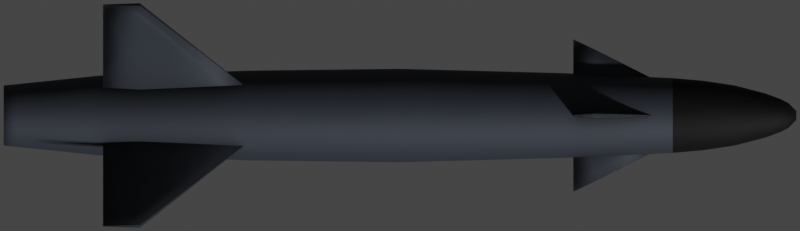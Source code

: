 # Source: Rbs15.blend  (saved by Blender 2.93.20; exported with 4.5.12 LTS)
import bpy
from mathutils import Matrix  # noqa: F401  (used for matrix-valued properties, if any)

bpy.ops.wm.read_factory_settings(use_empty=True)
scene = bpy.context.scene
scene.name = 'Scene'

# ---- collections
col_collection = bpy.data.collections.new('Collection'); scene.collection.children.link(col_collection)

# ---- materials (node trees are filled in below, after node groups)
mat_main_material = bpy.data.materials.new('Main Material')
mat_nose = bpy.data.materials.new('Nose')

# ---- node groups
ng_mk48_shader = bpy.data.node_groups.new('Mk48 Shader', 'ShaderNodeTree')
_s = ng_mk48_shader.interface.new_socket(name='BSDF', in_out='OUTPUT', socket_type='NodeSocketShader')
_s = ng_mk48_shader.interface.new_socket(name='Color', in_out='INPUT', socket_type='NodeSocketColor')
_s.default_value = (0.2529, 0.2529, 0.2529, 1.0)
_s = ng_mk48_shader.interface.new_socket(name='Roughness', in_out='INPUT', socket_type='NodeSocketFloat')
_s.subtype = 'FACTOR'
_s.default_value = 0.5
_s.min_value = 0.0
_s.max_value = 1.0
_s = ng_mk48_shader.interface.new_socket(name='Metallic', in_out='INPUT', socket_type='NodeSocketFloat')
_s.subtype = 'FACTOR'
_s.default_value = 1.0
_s.min_value = 0.0
_s.max_value = 1.0
_N = ng_mk48_shader.nodes; _L = ng_mk48_shader.links
n0 = _N.new('NodeGroupOutput'); n0.name = 'Group Output'; n0.location = (421, 0)
n1 = _N.new('ShaderNodeBsdfPrincipled'); n1.name = 'Principled BSDF'; n1.location = (131, 46)
n1.distribution = 'GGX'
n1.subsurface_method = 'BURLEY'
n1.inputs[3].default_value = 1.45
n1.inputs[27].default_value = (0.0, 0.0, 0.0, 1.0)
n1.inputs[28].default_value = 1.0
n2 = _N.new('ShaderNodeAmbientOcclusion'); n2.name = 'Ambient Occlusion'; n2.location = (-85, 128)
n2.samples = 8
n3 = _N.new('ShaderNodeBevel'); n3.name = 'Bevel'; n3.location = (-265, -248)
n3.inputs[0].default_value = 0.1
n4 = _N.new('NodeGroupInput'); n4.name = 'Mk48 Shader'; n4.location = (-468, -27)
n5 = _N.new('ShaderNodeNewGeometry'); n5.name = 'Geometry'; n5.location = (-875, -245)
n6 = _N.new('ShaderNodeBump'); n6.name = 'Bump'; n6.location = (-470, -299)
n6.inputs[0].default_value = 0.01
n6.inputs[1].default_value = 1.0
n6.inputs[2].default_value = 1.0
n7 = _N.new('ShaderNodeTexNoise'); n7.name = 'Noise Texture'; n7.location = (-671, -234)
n7.inputs[2].default_value = 2.0
_L.new(n1.outputs[0], n0.inputs[0])
_L.new(n2.outputs[0], n1.inputs[0])
_L.new(n4.outputs[0], n2.inputs[0])
_L.new(n4.outputs[1], n1.inputs[2])
_L.new(n4.outputs[2], n1.inputs[1])
_L.new(n3.outputs[0], n2.inputs[2])
_L.new(n5.outputs[0], n7.inputs[0])
_L.new(n7.outputs[0], n6.inputs[3])
_L.new(n6.outputs[0], n3.inputs[1])
_L.new(n3.outputs[0], n1.inputs[5])
n0.is_active_output = True
ng_auto_smooth = bpy.data.node_groups.new('Auto Smooth', 'GeometryNodeTree')
_s = ng_auto_smooth.interface.new_socket(name='Geometry', in_out='OUTPUT', socket_type='NodeSocketGeometry')
_s = ng_auto_smooth.interface.new_socket(name='Geometry', in_out='INPUT', socket_type='NodeSocketGeometry')
_s = ng_auto_smooth.interface.new_socket(name='Angle', in_out='INPUT', socket_type='NodeSocketFloat')
_s.subtype = 'ANGLE'
_s.min_value = 0.0
_s.max_value = 3.142
ng_auto_smooth.is_modifier = True
_N = ng_auto_smooth.nodes; _L = ng_auto_smooth.links
n0 = _N.new('NodeGroupOutput'); n0.name = 'Group Output'; n0.location = (480, -100)
n1 = _N.new('NodeGroupInput'); n1.name = 'Group Input'; n1.location = (-420, -300)
n2 = _N.new('NodeGroupInput'); n2.name = 'Group Input.001'; n2.location = (-60, -100)
n3 = _N.new('GeometryNodeSetShadeSmooth'); n3.name = 'Set Shade Smooth'; n3.location = (120, -100)
n3.domain = 'EDGE'
n4 = _N.new('GeometryNodeSetShadeSmooth'); n4.name = 'Set Shade Smooth.001'; n4.location = (300, -100)
n5 = _N.new('GeometryNodeInputMeshEdgeAngle'); n5.name = 'Edge Angle'; n5.location = (-420, -220)
n6 = _N.new('GeometryNodeInputEdgeSmooth'); n6.name = 'Is Edge Smooth'; n6.location = (-60, -160)
n7 = _N.new('GeometryNodeInputShadeSmooth'); n7.name = 'Is Face Smooth'; n7.location = (-240, -340)
n8 = _N.new('FunctionNodeBooleanMath'); n8.name = 'Boolean Math'; n8.location = (-60, -220)
n9 = _N.new('FunctionNodeCompare'); n9.name = 'Compare'; n9.location = (-240, -180)
n9.operation = 'LESS_EQUAL'
_L.new(n5.outputs[0], n9.inputs[0])
_L.new(n4.outputs[0], n0.inputs[0])
_L.new(n1.outputs[1], n9.inputs[1])
_L.new(n9.outputs[0], n8.inputs[0])
_L.new(n7.outputs[0], n8.inputs[1])
_L.new(n2.outputs[0], n3.inputs[0])
_L.new(n6.outputs[0], n3.inputs[1])
_L.new(n3.outputs[0], n4.inputs[0])
_L.new(n8.outputs[0], n3.inputs[2])
n0.is_active_output = True

# ---- material node trees
mat_main_material.use_nodes = True; mat_main_material.node_tree.nodes.clear()
_N = mat_main_material.node_tree.nodes; _L = mat_main_material.node_tree.links
n0 = _N.new('ShaderNodeOutputMaterial'); n0.name = 'Material Output'; n0.location = (300, 300)
n1 = _N.new('ShaderNodeGroup'); n1.name = 'Mk48 Shader'; n1.location = (95, 311)
n1.label = 'Mk48 Shader'
n1.node_tree = ng_mk48_shader
n1.inputs[0].default_value = (0.03326, 0.0391, 0.05222, 0.0)
n1.inputs[1].default_value = 0.7
n1.inputs[2].default_value = 0.4
_L.new(n1.outputs[0], n0.inputs[0])
n0.is_active_output = True
mat_nose.use_nodes = True; mat_nose.node_tree.nodes.clear()
_N = mat_nose.node_tree.nodes; _L = mat_nose.node_tree.links
n0 = _N.new('ShaderNodeOutputMaterial'); n0.name = 'Material Output'; n0.location = (300, 300)
n1 = _N.new('ShaderNodeGroup'); n1.name = 'Mk48 Shader'; n1.location = (95, 311)
n1.label = 'Mk48 Shader'
n1.node_tree = ng_mk48_shader
n1.inputs[0].default_value = (0.0, 0.0, 0.0, 0.0)
n1.inputs[1].default_value = 0.75
n1.inputs[2].default_value = 0.4
_L.new(n1.outputs[0], n0.inputs[0])
n0.is_active_output = True

# ---- world
world_world = bpy.data.worlds.new('World'); scene.world = world_world
world_world.use_sun_shadow = False
world_world.sun_shadow_jitter_overblur = 0.0

# ---- cameras
cam_camera = bpy.data.cameras.new('Camera')
cam_camera.type = 'ORTHO'
cam_camera.clip_end = 100.0
cam_camera.ortho_scale = 4.37
cam_camera.show_mist = True

# ---- meshes
me_cylinder = bpy.data.meshes.new('Cylinder')
me_cylinder.from_pydata([(4.618e-09, 0.1641, -2.165), (2.81e-08, 0.0249, 2.165), (0.03149, 0.1609, -2.165), (0.004857, 0.02442, 2.165), (0.06176, 0.1516, -2.165), (0.009528, 0.023, 2.165), (0.08966, 0.1364, -2.165), (0.01383, 0.0207, 2.165), (0.1141, 0.116, -2.165), (0.01761, 0.01761, 2.165), (0.1342, 0.09115, -2.165), (0.0207, 0.01383, 2.165), (0.1491, 0.06279, -2.165), (0.023, 0.009528, 2.165), (0.1583, 0.03201, -2.165), (0.02442, 0.004857, 2.165), (0.1614, 3.681e-08, -2.165), (0.0249, 6.603e-08, 2.165), (0.1583, -0.03201, -2.165), (0.02442, -0.004857, 2.165), (0.1491, -0.06279, -2.165), (0.023, -0.009528, 2.165), (0.1342, -0.09115, -2.165), (0.0207, -0.01383, 2.165), (0.1141, -0.116, -2.165), (0.01761, -0.01761, 2.165), (0.08966, -0.1364, -2.165), (0.01383, -0.0207, 2.165), (0.06176, -0.1516, -2.165), (0.009528, -0.023, 2.165), (0.03149, -0.1609, -2.165), (0.004857, -0.02442, 2.165), (-4.797e-08, -0.1641, -2.165), (1.999e-08, -0.0249, 2.165), (-0.03149, -0.1609, -2.165), (-0.004857, -0.02442, 2.165), (-0.06176, -0.1516, -2.165), (-0.009528, -0.023, 2.165), (-0.08966, -0.1364, -2.165), (-0.01383, -0.0207, 2.165), (-0.1141, -0.116, -2.165), (-0.01761, -0.01761, 2.165), (-0.1342, -0.09115, -2.165), (-0.0207, -0.01383, 2.165), (-0.1491, -0.06279, -2.165), (-0.023, -0.009528, 2.165), (-0.1583, -0.03201, -2.165), (-0.02442, -0.004857, 2.165), (-0.1614, 1.829e-07, -2.165), (-0.0249, 8.819e-08, 2.165), (-0.1583, 0.03201, -2.165), (-0.02442, 0.004857, 2.165), (-0.1491, 0.06279, -2.165), (-0.023, 0.009528, 2.165), (-0.1342, 0.09115, -2.165), (-0.0207, 0.01383, 2.165), (-0.1141, 0.116, -2.165), (-0.01761, 0.01761, 2.165), (-0.08966, 0.1364, -2.165), (-0.01383, 0.0207, 2.165), (-0.06176, 0.1516, -2.165), (-0.009528, 0.023, 2.165), (-0.03149, 0.1609, -2.165), (-0.004857, 0.02442, 2.165), (0.0, 0.2552, 0.0), (0.04877, 0.2503, 0.0), (0.09567, 0.2358, 0.0), (0.1389, 0.2122, 0.0), (0.1768, 0.1805, 0.0), (0.2079, 0.1418, 0.0), (0.231, 0.09766, 0.0), (0.2452, 0.04979, 0.0), (0.25, 1.778e-08, 0.0), (0.2452, -0.04979, 0.0), (0.231, -0.09766, 0.0), (0.2079, -0.1418, 0.0), (0.1768, -0.1805, 0.0), (0.1389, -0.2122, 0.0), (0.09567, -0.2358, 0.0), (0.04877, -0.2503, 0.0), (-8.146e-08, -0.2552, 0.0), (-0.04877, -0.2503, 0.0), (-0.09567, -0.2358, 0.0), (-0.1389, -0.2122, 0.0), (-0.1768, -0.1805, 0.0), (-0.2079, -0.1418, 0.0), (-0.231, -0.09766, 0.0), (-0.2452, -0.04979, 0.0), (-0.25, 2.449e-07, 0.0), (-0.2452, 0.04979, 0.0), (-0.231, 0.09766, 0.0), (-0.2079, 0.1418, 0.0), (-0.1768, 0.1805, 0.0), (-0.1389, 0.2122, 0.0), (-0.09567, 0.2358, 0.0), (-0.04877, 0.2503, 0.0), (1.771e-08, 0.2317, 0.8924), (0.04254, 0.2272, 0.8924), (0.08345, 0.214, 0.8924), (0.1211, 0.1926, 0.8924), (0.1542, 0.1638, 0.8924), (0.1813, 0.1287, 0.8924), (0.2015, 0.08866, 0.8924), (0.2139, 0.0452, 0.8924), (0.2181, 2.062e-08, 0.8924), (0.2139, -0.0452, 0.8924), (0.2015, -0.08866, 0.8924), (0.1813, -0.1287, 0.8924), (0.1542, -0.1638, 0.8924), (0.1211, -0.1926, 0.8924), (0.08345, -0.214, 0.8924), (0.04254, -0.2272, 0.8924), (-5.334e-08, -0.2317, 0.8924), (-0.04254, -0.2272, 0.8924), (-0.08345, -0.214, 0.8924), (-0.1211, -0.1926, 0.8924), (-0.1542, -0.1638, 0.8924), (-0.1813, -0.1287, 0.8924), (-0.2015, -0.08866, 0.8924), (-0.2139, -0.0452, 0.8924), (-0.2181, 2.268e-07, 0.8924), (-0.2139, 0.0452, 0.8924), (-0.2015, 0.08866, 0.8924), (-0.1813, 0.1287, 0.8924), (-0.1542, 0.1638, 0.8924), (-0.1211, 0.1926, 0.8924), (-0.08345, 0.214, 0.8924), (-0.04254, 0.2272, 0.8924), (1.722e-08, 0.2045, 1.49), (0.03959, 0.2006, 1.49), (0.07766, 0.1889, 1.49), (0.1127, 0.17, 1.49), (0.1435, 0.1446, 1.49), (0.1687, 0.1136, 1.49), (0.1875, 0.07827, 1.49), (0.199, 0.0399, 1.49), (0.2029, 2.408e-08, 1.49), (0.199, -0.0399, 1.49), (0.1875, -0.07827, 1.49), (0.1687, -0.1136, 1.49), (0.1435, -0.1446, 1.49), (0.1127, -0.17, 1.49), (0.07766, -0.1889, 1.49), (0.03959, -0.2006, 1.49), (-4.891e-08, -0.2045, 1.49), (-0.03959, -0.2006, 1.49), (-0.07766, -0.1889, 1.49), (-0.1127, -0.17, 1.49), (-0.1435, -0.1446, 1.49), (-0.1687, -0.1136, 1.49), (-0.1875, -0.07827, 1.49), (-0.199, -0.0399, 1.49), (-0.2029, 2.061e-07, 1.49), (-0.199, 0.0399, 1.49), (-0.1875, 0.07827, 1.49), (-0.1687, 0.1136, 1.49), (-0.1435, 0.1446, 1.49), (-0.1127, 0.17, 1.49), (-0.07766, 0.1889, 1.49), (-0.03959, 0.2006, 1.49), (1.814e-08, 0.1644, 1.828), (0.03194, 0.1613, 1.828), (0.06265, 0.1519, 1.828), (0.09095, 0.1367, 1.828), (0.1158, 0.1163, 1.828), (0.1361, 0.09136, 1.828), (0.1512, 0.06293, 1.828), (0.1606, 0.03208, 1.828), (0.1637, 3.424e-08, 1.828), (0.1606, -0.03208, 1.828), (0.1512, -0.06293, 1.828), (0.1361, -0.09136, 1.828), (0.1158, -0.1163, 1.828), (0.09095, -0.1367, 1.828), (0.06265, -0.1519, 1.828), (0.03194, -0.1613, 1.828), (-3.52e-08, -0.1644, 1.828), (-0.03194, -0.1613, 1.828), (-0.06265, -0.1519, 1.828), (-0.09095, -0.1367, 1.828), (-0.1158, -0.1163, 1.828), (-0.1361, -0.09136, 1.828), (-0.1512, -0.06293, 1.828), (-0.1606, -0.03208, 1.828), (-0.1637, 1.806e-07, 1.828), (-0.1606, 0.03208, 1.828), (-0.1512, 0.06293, 1.828), (-0.1361, 0.09136, 1.828), (-0.1158, 0.1163, 1.828), (-0.09095, 0.1367, 1.828), (-0.06265, 0.1519, 1.828), (-0.03194, 0.1613, 1.828), (0.03612, 0.1862, 1.659), (0.07085, 0.1754, 1.659), (0.1029, 0.1579, 1.659), (0.1309, 0.1342, 1.659), (0.1539, 0.1055, 1.659), (0.171, 0.07265, 1.659), (0.1816, 0.03704, 1.659), (0.1851, 2.776e-08, 1.659), (0.1816, -0.03704, 1.659), (0.171, -0.07265, 1.659), (0.1539, -0.1055, 1.659), (0.1309, -0.1342, 1.659), (0.1029, -0.1579, 1.659), (0.07085, -0.1754, 1.659), (0.03612, -0.1862, 1.659), (-4.322e-08, -0.1898, 1.659), (-0.03612, -0.1862, 1.659), (-0.07085, -0.1754, 1.659), (-0.1029, -0.1579, 1.659), (-0.1309, -0.1342, 1.659), (-0.1539, -0.1055, 1.659), (-0.171, -0.07265, 1.659), (-0.1816, -0.03704, 1.659), (-0.1851, 1.967e-07, 1.659), (-0.1816, 0.03704, 1.659), (-0.171, 0.07265, 1.659), (-0.1539, 0.1055, 1.659), (-0.1309, 0.1342, 1.659), (-0.1029, 0.1579, 1.659), (-0.07085, 0.1754, 1.659), (-0.03612, 0.1862, 1.659), (1.711e-08, 0.1898, 1.659), (2.134e-08, 0.1209, 1.996), (0.02251, 0.1186, 1.996), (0.04415, 0.1117, 1.996), (0.06409, 0.1005, 1.996), (0.08157, 0.0855, 1.996), (0.09592, 0.06718, 1.996), (0.1066, 0.04627, 1.996), (0.1131, 0.02359, 1.996), (0.1154, 4.355e-08, 1.996), (0.1131, -0.02359, 1.996), (0.1066, -0.04627, 1.996), (0.09592, -0.06718, 1.996), (0.08157, -0.0855, 1.996), (0.06409, -0.1005, 1.996), (0.04415, -0.1117, 1.996), (0.02251, -0.1186, 1.996), (-1.625e-08, -0.1209, 1.996), (-0.02251, -0.1186, 1.996), (-0.04415, -0.1117, 1.996), (-0.06409, -0.1005, 1.996), (-0.08157, -0.0855, 1.996), (-0.09592, -0.06717, 1.996), (-0.1066, -0.04627, 1.996), (-0.1131, -0.02359, 1.996), (-0.1154, 1.512e-07, 1.996), (-0.1131, 0.02359, 1.996), (-0.1066, 0.04627, 1.996), (-0.09592, 0.06718, 1.996), (-0.08157, 0.0855, 1.996), (-0.06409, 0.1005, 1.996), (-0.04415, 0.1117, 1.996), (-0.02251, 0.1186, 1.996), (2.193e-08, 0.08935, 2.081), (0.01877, 0.08763, 2.081), (0.03681, 0.08254, 2.081), (0.05344, 0.07427, 2.081), (0.06802, 0.06314, 2.081), (0.07998, 0.04958, 2.081), (0.08887, 0.03411, 2.081), (0.09434, 0.01733, 2.081), (0.09619, -0.0001275, 2.081), (0.09434, -0.01758, 2.081), (0.08887, -0.03437, 2.081), (0.07998, -0.04984, 2.081), (0.06802, -0.0634, 2.081), (0.05344, -0.07452, 2.081), (0.03681, -0.08279, 2.081), (0.01877, -0.08788, 2.081), (-9.408e-09, -0.0896, 2.081), (-0.01877, -0.08788, 2.081), (-0.03681, -0.08279, 2.081), (-0.05344, -0.07452, 2.081), (-0.06802, -0.0634, 2.081), (-0.07998, -0.04984, 2.081), (-0.08887, -0.03437, 2.081), (-0.09434, -0.01758, 2.081), (-0.09619, -0.0001274, 2.081), (-0.09434, 0.01733, 2.081), (-0.08887, 0.03411, 2.081), (-0.07998, 0.04958, 2.081), (-0.06802, 0.06314, 2.081), (-0.05344, 0.07427, 2.081), (-0.03681, 0.08254, 2.081), (-0.01877, 0.08763, 2.081), (2.344e-08, 0.06733, 2.123), (0.01468, 0.06603, 2.123), (0.0288, 0.0622, 2.123), (0.04181, 0.05598, 2.123), (0.05322, 0.04761, 2.123), (0.06258, 0.0374, 2.123), (0.06954, 0.02576, 2.123), (0.07382, 0.01313, 2.123), (0.07526, 5.637e-08, 2.123), (0.07382, -0.01313, 2.123), (0.06954, -0.02576, 2.123), (0.06258, -0.0374, 2.123), (0.05322, -0.04761, 2.123), (0.04181, -0.05598, 2.123), (0.0288, -0.0622, 2.123), (0.01468, -0.06603, 2.123), (-1.085e-09, -0.06733, 2.123), (-0.01468, -0.06603, 2.123), (-0.0288, -0.0622, 2.123), (-0.04181, -0.05598, 2.123), (-0.05322, -0.04761, 2.123), (-0.06258, -0.0374, 2.123), (-0.06954, -0.02576, 2.123), (-0.07382, -0.01313, 2.123), (-0.07526, 1.163e-07, 2.123), (-0.07382, 0.01313, 2.123), (-0.06954, 0.02576, 2.123), (-0.06258, 0.0374, 2.123), (-0.05322, 0.04761, 2.123), (-0.04181, 0.05598, 2.123), (-0.0288, 0.0622, 2.123), (-0.01468, 0.06603, 2.123), (0.04244, 0.2141, -1.64), (0.08324, 0.2017, -1.64), (0.1208, 0.1815, -1.64), (0.1538, 0.1544, -1.64), (0.1809, 0.1213, -1.64), (0.201, 0.08354, -1.64), (0.2133, 0.04259, -1.64), (0.2175, 2.611e-08, -1.64), (0.2133, -0.04259, -1.64), (0.201, -0.08354, -1.64), (0.1809, -0.1213, -1.64), (0.1538, -0.1544, -1.64), (0.1208, -0.1815, -1.64), (0.08324, -0.2017, -1.64), (0.04244, -0.2141, -1.64), (-6.871e-08, -0.2183, -1.64), (-0.04244, -0.2141, -1.64), (-0.08324, -0.2017, -1.64), (-0.1208, -0.1815, -1.64), (-0.1538, -0.1544, -1.64), (-0.1809, -0.1213, -1.64), (-0.201, -0.08354, -1.64), (-0.2133, -0.04259, -1.64), (-0.2175, 2.204e-07, -1.64), (-0.2133, 0.04259, -1.64), (-0.201, 0.08354, -1.64), (-0.1809, 0.1213, -1.64), (-0.1538, 0.1544, -1.64), (-0.1208, 0.1815, -1.64), (-0.08324, 0.2017, -1.64), (-0.04244, 0.2141, -1.64), (2.17e-09, 0.2183, -1.64), (1.085e-09, 0.2452, -0.8199), (0.0456, 0.2404, -0.8199), (0.08946, 0.2265, -0.8199), (0.1299, 0.2038, -0.8199), (0.1653, 0.1733, -0.8199), (0.1944, 0.1362, -0.8199), (0.216, 0.09381, -0.8199), (0.2293, 0.04783, -0.8199), (0.2338, 1.978e-08, -0.8199), (0.2293, -0.04783, -0.8199), (0.216, -0.09381, -0.8199), (0.1944, -0.1362, -0.8199), (0.1653, -0.1733, -0.8199), (0.1299, -0.2038, -0.8199), (0.08946, -0.2265, -0.8199), (0.0456, -0.2404, -0.8199), (-7.508e-08, -0.2452, -0.8199), (-0.0456, -0.2404, -0.8199), (-0.08946, -0.2265, -0.8199), (-0.1299, -0.2038, -0.8199), (-0.1653, -0.1733, -0.8199), (-0.1944, -0.1362, -0.8199), (-0.216, -0.09381, -0.8199), (-0.2293, -0.04783, -0.8199), (-0.2338, 2.38e-07, -0.8199), (-0.2293, 0.04783, -0.8199), (-0.216, 0.09382, -0.8199), (-0.1944, 0.1362, -0.8199), (-0.1653, 0.1733, -0.8199), (-0.1299, 0.2038, -0.8199), (-0.08946, 0.2265, -0.8199), (-0.0456, 0.2404, -0.8199), (2.193e-08, 0.08935, 2.081)], [], [(288, 1, 3, 289), (289, 3, 5, 290), (290, 5, 7, 291), (291, 7, 9, 292), (292, 9, 11, 293), (293, 11, 13, 294), (294, 13, 15, 295), (295, 15, 17, 296), (296, 17, 19, 297), (297, 19, 21, 298), (298, 21, 23, 299), (299, 23, 25, 300), (300, 25, 27, 301), (301, 27, 29, 302), (302, 29, 31, 303), (303, 31, 33, 304), (304, 33, 35, 305), (305, 35, 37, 306), (306, 37, 39, 307), (307, 39, 41, 308), (308, 41, 43, 309), (309, 43, 45, 310), (310, 45, 47, 311), (311, 47, 49, 312), (312, 49, 51, 313), (313, 51, 53, 314), (314, 53, 55, 315), (315, 55, 57, 316), (316, 57, 59, 317), (317, 59, 61, 318), (3, 1, 63, 61, 59, 57, 55, 53, 51, 49, 47, 45, 43, 41, 39, 37, 35, 33, 31, 29, 27, 25, 23, 21, 19, 17, 15, 13, 11, 9, 7, 5), (318, 61, 63, 319), (319, 63, 1, 288), (0, 2, 4, 6, 8, 10, 12, 14, 16, 18, 20, 22, 24, 26, 28, 30, 32, 34, 36, 38, 40, 42, 44, 46, 48, 50, 52, 54, 56, 58, 60, 62), (383, 95, 64, 352), (382, 94, 95, 383), (381, 93, 94, 382), (380, 92, 93, 381), (379, 91, 92, 380), (378, 90, 91, 379), (377, 89, 90, 378), (376, 88, 89, 377), (375, 87, 88, 376), (374, 86, 87, 375), (373, 85, 86, 374), (372, 84, 85, 373), (371, 83, 84, 372), (370, 82, 83, 371), (369, 81, 82, 370), (368, 80, 81, 369), (367, 79, 80, 368), (366, 78, 79, 367), (365, 77, 78, 366), (364, 76, 77, 365), (363, 75, 76, 364), (362, 74, 75, 363), (361, 73, 74, 362), (360, 72, 73, 361), (359, 71, 72, 360), (358, 70, 71, 359), (357, 69, 70, 358), (356, 68, 69, 357), (355, 67, 68, 356), (354, 66, 67, 355), (353, 65, 66, 354), (352, 64, 65, 353), (95, 127, 96, 64), (94, 126, 127, 95), (93, 125, 126, 94), (92, 124, 125, 93), (91, 123, 124, 92), (90, 122, 123, 91), (89, 121, 122, 90), (88, 120, 121, 89), (87, 119, 120, 88), (86, 118, 119, 87), (85, 117, 118, 86), (84, 116, 117, 85), (83, 115, 116, 84), (82, 114, 115, 83), (81, 113, 114, 82), (80, 112, 113, 81), (79, 111, 112, 80), (78, 110, 111, 79), (77, 109, 110, 78), (76, 108, 109, 77), (75, 107, 108, 76), (74, 106, 107, 75), (73, 105, 106, 74), (72, 104, 105, 73), (71, 103, 104, 72), (70, 102, 103, 71), (69, 101, 102, 70), (68, 100, 101, 69), (67, 99, 100, 68), (66, 98, 99, 67), (65, 97, 98, 66), (64, 96, 97, 65), (127, 159, 128, 96), (126, 158, 159, 127), (125, 157, 158, 126), (124, 156, 157, 125), (123, 155, 156, 124), (122, 154, 155, 123), (121, 153, 154, 122), (120, 152, 153, 121), (119, 151, 152, 120), (118, 150, 151, 119), (117, 149, 150, 118), (116, 148, 149, 117), (115, 147, 148, 116), (114, 146, 147, 115), (113, 145, 146, 114), (112, 144, 145, 113), (111, 143, 144, 112), (110, 142, 143, 111), (109, 141, 142, 110), (108, 140, 141, 109), (107, 139, 140, 108), (106, 138, 139, 107), (105, 137, 138, 106), (104, 136, 137, 105), (103, 135, 136, 104), (102, 134, 135, 103), (101, 133, 134, 102), (100, 132, 133, 101), (99, 131, 132, 100), (98, 130, 131, 99), (97, 129, 130, 98), (96, 128, 129, 97), (222, 191, 160, 223), (221, 190, 191, 222), (220, 189, 190, 221), (219, 188, 189, 220), (218, 187, 188, 219), (217, 186, 187, 218), (216, 185, 186, 217), (215, 184, 185, 216), (214, 183, 184, 215), (213, 182, 183, 214), (212, 181, 182, 213), (211, 180, 181, 212), (210, 179, 180, 211), (209, 178, 179, 210), (208, 177, 178, 209), (207, 176, 177, 208), (206, 175, 176, 207), (205, 174, 175, 206), (204, 173, 174, 205), (203, 172, 173, 204), (202, 171, 172, 203), (201, 170, 171, 202), (200, 169, 170, 201), (199, 168, 169, 200), (198, 167, 168, 199), (197, 166, 167, 198), (196, 165, 166, 197), (195, 164, 165, 196), (194, 163, 164, 195), (193, 162, 163, 194), (192, 161, 162, 193), (223, 160, 161, 192), (128, 223, 192, 129), (129, 192, 193, 130), (130, 193, 194, 131), (131, 194, 195, 132), (132, 195, 196, 133), (133, 196, 197, 134), (134, 197, 198, 135), (135, 198, 199, 136), (136, 199, 200, 137), (137, 200, 201, 138), (138, 201, 202, 139), (139, 202, 203, 140), (140, 203, 204, 141), (141, 204, 205, 142), (142, 205, 206, 143), (143, 206, 207, 144), (144, 207, 208, 145), (145, 208, 209, 146), (146, 209, 210, 147), (147, 210, 211, 148), (148, 211, 212, 149), (149, 212, 213, 150), (150, 213, 214, 151), (151, 214, 215, 152), (152, 215, 216, 153), (153, 216, 217, 154), (154, 217, 218, 155), (155, 218, 219, 156), (156, 219, 220, 157), (157, 220, 221, 158), (158, 221, 222, 159), (159, 222, 223, 128), (191, 255, 224, 160), (190, 254, 255, 191), (189, 253, 254, 190), (188, 252, 253, 189), (187, 251, 252, 188), (186, 250, 251, 187), (185, 249, 250, 186), (184, 248, 249, 185), (183, 247, 248, 184), (182, 246, 247, 183), (181, 245, 246, 182), (180, 244, 245, 181), (179, 243, 244, 180), (178, 242, 243, 179), (177, 241, 242, 178), (176, 240, 241, 177), (175, 239, 240, 176), (174, 238, 239, 175), (173, 237, 238, 174), (172, 236, 237, 173), (171, 235, 236, 172), (170, 234, 235, 171), (169, 233, 234, 170), (168, 232, 233, 169), (167, 231, 232, 168), (166, 230, 231, 167), (165, 229, 230, 166), (164, 228, 229, 165), (163, 227, 228, 164), (162, 226, 227, 163), (161, 225, 226, 162), (160, 224, 225, 161), (255, 287, 384, 224), (254, 286, 287, 255), (253, 285, 286, 254), (252, 284, 285, 253), (251, 283, 284, 252), (250, 282, 283, 251), (249, 281, 282, 250), (248, 280, 281, 249), (247, 279, 280, 248), (246, 278, 279, 247), (245, 277, 278, 246), (244, 276, 277, 245), (243, 275, 276, 244), (242, 274, 275, 243), (241, 273, 274, 242), (240, 272, 273, 241), (239, 271, 272, 240), (238, 270, 271, 239), (237, 269, 270, 238), (236, 268, 269, 237), (235, 267, 268, 236), (234, 266, 267, 235), (233, 265, 266, 234), (232, 264, 265, 233), (231, 263, 264, 232), (230, 262, 263, 231), (229, 261, 262, 230), (228, 260, 261, 229), (227, 259, 260, 228), (226, 258, 259, 227), (225, 257, 258, 226), (224, 384, 257, 225), (287, 319, 288, 256), (286, 318, 319, 287), (285, 317, 318, 286), (284, 316, 317, 285), (283, 315, 316, 284), (282, 314, 315, 283), (281, 313, 314, 282), (280, 312, 313, 281), (279, 311, 312, 280), (278, 310, 311, 279), (277, 309, 310, 278), (276, 308, 309, 277), (275, 307, 308, 276), (274, 306, 307, 275), (273, 305, 306, 274), (272, 304, 305, 273), (271, 303, 304, 272), (270, 302, 303, 271), (269, 301, 302, 270), (268, 300, 301, 269), (267, 299, 300, 268), (266, 298, 299, 267), (265, 297, 298, 266), (264, 296, 297, 265), (263, 295, 296, 264), (262, 294, 295, 263), (261, 293, 294, 262), (260, 292, 293, 261), (259, 291, 292, 260), (258, 290, 291, 259), (257, 289, 290, 258), (256, 288, 289, 257), (0, 351, 320, 2), (2, 320, 321, 4), (4, 321, 322, 6), (6, 322, 323, 8), (8, 323, 324, 10), (10, 324, 325, 12), (12, 325, 326, 14), (14, 326, 327, 16), (16, 327, 328, 18), (18, 328, 329, 20), (20, 329, 330, 22), (22, 330, 331, 24), (24, 331, 332, 26), (26, 332, 333, 28), (28, 333, 334, 30), (30, 334, 335, 32), (32, 335, 336, 34), (34, 336, 337, 36), (36, 337, 338, 38), (38, 338, 339, 40), (40, 339, 340, 42), (42, 340, 341, 44), (44, 341, 342, 46), (46, 342, 343, 48), (48, 343, 344, 50), (50, 344, 345, 52), (52, 345, 346, 54), (54, 346, 347, 56), (56, 347, 348, 58), (58, 348, 349, 60), (60, 349, 350, 62), (62, 350, 351, 0), (351, 352, 353, 320), (320, 353, 354, 321), (321, 354, 355, 322), (322, 355, 356, 323), (323, 356, 357, 324), (324, 357, 358, 325), (325, 358, 359, 326), (326, 359, 360, 327), (327, 360, 361, 328), (328, 361, 362, 329), (329, 362, 363, 330), (330, 363, 364, 331), (331, 364, 365, 332), (332, 365, 366, 333), (333, 366, 367, 334), (334, 367, 368, 335), (335, 368, 369, 336), (336, 369, 370, 337), (337, 370, 371, 338), (338, 371, 372, 339), (339, 372, 373, 340), (340, 373, 374, 341), (341, 374, 375, 342), (342, 375, 376, 343), (343, 376, 377, 344), (344, 377, 378, 345), (345, 378, 379, 346), (346, 379, 380, 347), (347, 380, 381, 348), (348, 381, 382, 349), (349, 382, 383, 350), (350, 383, 352, 351)])
me_cylinder.polygons.foreach_set('use_smooth', [True] * 354)
me_cylinder.polygons.foreach_set('material_index', [1, 1, 1, 1, 1, 1, 1, 1, 1, 1, 1, 1, 1, 1, 1, 1, 1, 1, 1, 1, 1, 1, 1, 1, 1, 1, 1, 1, 1, 1, 1, 1, 1, 0, 0, 0, 0, 0, 0, 0, 0, 0, 0, 0, 0, 0, 0, 0, 0, 0, 0, 0, 0, 0, 0, 0, 0, 0, 0, 0, 0, 0, 0, 0, 0, 0, 0, 0, 0, 0, 0, 0, 0, 0, 0, 0, 0, 0, 0, 0, 0, 0, 0, 0, 0, 0, 0, 0, 0, 0, 0, 0, 0, 0, 0, 0, 0, 0, 0, 0, 0, 0, 0, 0, 0, 0, 0, 0, 0, 0, 0, 0, 0, 0, 0, 0, 0, 0, 0, 0, 0, 0, 0, 0, 0, 0, 0, 0, 0, 0, 1, 1, 1, 1, 1, 1, 1, 1, 1, 1, 1, 1, 1, 1, 1, 1, 1, 1, 1, 1, 1, 1, 1, 1, 1, 1, 1, 1, 1, 1, 1, 1, 1, 1, 1, 1, 1, 1, 1, 1, 1, 1, 1, 1, 1, 1, 1, 1, 1, 1, 1, 1, 1, 1, 1, 1, 1, 1, 1, 1, 1, 1, 1, 1, 1, 1, 1, 1, 1, 1, 1, 1, 1, 1, 1, 1, 1, 1, 1, 1, 1, 1, 1, 1, 1, 1, 1, 1, 1, 1, 1, 1, 1, 1, 1, 1, 1, 1, 1, 1, 1, 1, 1, 1, 1, 1, 1, 1, 1, 1, 1, 1, 1, 1, 1, 1, 1, 1, 1, 1, 1, 1, 1, 1, 1, 1, 1, 1, 1, 1, 1, 1, 1, 1, 1, 1, 1, 1, 1, 1, 1, 1, 1, 1, 1, 1, 1, 1, 1, 1, 1, 1, 1, 1, 1, 1, 1, 1, 1, 1, 0, 0, 0, 0, 0, 0, 0, 0, 0, 0, 0, 0, 0, 0, 0, 0, 0, 0, 0, 0, 0, 0, 0, 0, 0, 0, 0, 0, 0, 0, 0, 0, 0, 0, 0, 0, 0, 0, 0, 0, 0, 0, 0, 0, 0, 0, 0, 0, 0, 0, 0, 0, 0, 0, 0, 0, 0, 0, 0, 0, 0, 0, 0, 0])
_uv = me_cylinder.uv_layers.new(name='UVMap')
_uv.uv.foreach_set('vector', [1.0, 0.9959, 1.0, 1.0, 0.9688, 1.0, 0.9688, 0.9959, 0.9688, 0.9959, 0.9688, 1.0, 0.9375, 1.0, 0.9375, 0.9959, 0.9375, 0.9959, 0.9375, 1.0, 0.9062, 1.0, 0.9062, 0.9959, 0.9062, 0.9959, 0.9062, 1.0, 0.875, 1.0, 0.875, 0.9959, 0.875, 0.9959, 0.875, 1.0, 0.8438, 1.0, 0.8438, 0.9959, 0.8438, 0.9959, 0.8438, 1.0, 0.8125, 1.0, 0.8125, 0.9959, 0.8125, 0.9959, 0.8125, 1.0, 0.7812, 1.0, 0.7812, 0.9959, 0.7812, 0.9959, 0.7812, 1.0, 0.75, 1.0, 0.75, 0.9959, 0.75, 0.9959, 0.75, 1.0, 0.7188, 1.0, 0.7188, 0.9959, 0.7188, 0.9959, 0.7188, 1.0, 0.6875, 1.0, 0.6875, 0.9959, 0.6875, 0.9959, 0.6875, 1.0, 0.6562, 1.0, 0.6562, 0.9959, 0.6562, 0.9959, 0.6562, 1.0, 0.625, 1.0, 0.625, 0.9959, 0.625, 0.9959, 0.625, 1.0, 0.5938, 1.0, 0.5938, 0.9959, 0.5938, 0.9959, 0.5938, 1.0, 0.5625, 1.0, 0.5625, 0.9959, 0.5625, 0.9959, 0.5625, 1.0, 0.5312, 1.0, 0.5312, 0.9959, 0.5312, 0.9959, 0.5312, 1.0, 0.5, 1.0, 0.5, 0.9959, 0.5, 0.9959, 0.5, 1.0, 0.4688, 1.0, 0.4688, 0.9959, 0.4688, 0.9959, 0.4688, 1.0, 0.4375, 1.0, 0.4375, 0.9959, 0.4375, 0.9959, 0.4375, 1.0, 0.4062, 1.0, 0.4062, 0.9959, 0.4062, 0.9959, 0.4062, 1.0, 0.375, 1.0, 0.375, 0.9959, 0.375, 0.9959, 0.375, 1.0, 0.3438, 1.0, 0.3438, 0.9959, 0.3438, 0.9959, 0.3438, 1.0, 0.3125, 1.0, 0.3125, 0.9959, 0.3125, 0.9959, 0.3125, 1.0, 0.2812, 1.0, 0.2812, 0.9959, 0.2812, 0.9959, 0.2812, 1.0, 0.25, 1.0, 0.25, 0.9959, 0.25, 0.9959, 0.25, 1.0, 0.2188, 1.0, 0.2188, 0.9959, 0.2188, 0.9959, 0.2188, 1.0, 0.1875, 1.0, 0.1875, 0.9959, 0.1875, 0.9959, 0.1875, 1.0, 0.1562, 1.0, 0.1562, 0.9959, 0.1562, 0.9959, 0.1562, 1.0, 0.125, 1.0, 0.125, 0.9959, 0.125, 0.9959, 0.125, 1.0, 0.09375, 1.0, 0.09375, 0.9959, 0.09375, 0.9959, 0.09375, 1.0, 0.0625, 1.0, 0.0625, 0.9959, 0.2968, 0.4854, 0.25, 0.49, 0.2032, 0.4854, 0.1582, 0.4717, 0.1167, 0.4496, 0.08029, 0.4197, 0.05045, 0.3833, 0.02827, 0.3418, 0.01461, 0.2968, 0.01, 0.25, 0.01461, 0.2032, 0.02827, 0.1582, 0.05045, 0.1167, 0.08029, 0.08029, 0.1167, 0.05045, 0.1582, 0.02827, 0.2032, 0.01461, 0.25, 0.01, 0.2968, 0.01461, 0.3418, 0.02827, 0.3833, 0.05045, 0.4197, 0.08029, 0.4496, 0.1167, 0.4717, 0.1582, 0.4854, 0.2032, 0.49, 0.25, 0.4854, 0.2968, 0.4717, 0.3418, 0.4496, 0.3833, 0.4197, 0.4197, 0.3833, 0.4496, 0.3418, 0.4717, 0.0625, 0.9959, 0.0625, 1.0, 0.03125, 1.0, 0.03125, 0.9959, 0.03125, 0.9959, 0.03125, 1.0, 0.0, 1.0, 0.0, 0.9959, 0.75, 0.49, 0.7968, 0.4854, 0.8418, 0.4717, 0.8833, 0.4496, 0.9197, 0.4197, 0.9496, 0.3833, 0.9717, 0.3418, 0.9854, 0.2968, 0.99, 0.25, 0.9854, 0.2032, 0.9717, 0.1582, 0.9496, 0.1167, 0.9197, 0.08029, 0.8833, 0.05045, 0.8418, 0.02827, 0.7968, 0.01461, 0.75, 0.01, 0.7032, 0.01461, 0.6582, 0.02827, 0.6167, 0.05045, 0.5803, 0.08029, 0.5504, 0.1167, 0.5283, 0.1582, 0.5146, 0.2032, 0.51, 0.25, 0.5146, 0.2968, 0.5283, 0.3418, 0.5504, 0.3833, 0.5803, 0.4197, 0.6167, 0.4496, 0.6582, 0.4717, 0.7032, 0.4854, 0.03125, 0.6553, 0.03125, 0.75, 0.0, 0.75, 0.0, 0.6553, 0.0625, 0.6553, 0.0625, 0.75, 0.03125, 0.75, 0.03125, 0.6553, 0.09375, 0.6553, 0.09375, 0.75, 0.0625, 0.75, 0.0625, 0.6553, 0.125, 0.6553, 0.125, 0.75, 0.09375, 0.75, 0.09375, 0.6553, 0.1562, 0.6553, 0.1562, 0.75, 0.125, 0.75, 0.125, 0.6553, 0.1875, 0.6553, 0.1875, 0.75, 0.1562, 0.75, 0.1562, 0.6553, 0.2188, 0.6553, 0.2188, 0.75, 0.1875, 0.75, 0.1875, 0.6553, 0.25, 0.6553, 0.25, 0.75, 0.2188, 0.75, 0.2188, 0.6553, 0.2812, 0.6553, 0.2812, 0.75, 0.25, 0.75, 0.25, 0.6553, 0.3125, 0.6553, 0.3125, 0.75, 0.2812, 0.75, 0.2812, 0.6553, 0.3438, 0.6553, 0.3438, 0.75, 0.3125, 0.75, 0.3125, 0.6553, 0.375, 0.6553, 0.375, 0.75, 0.3438, 0.75, 0.3438, 0.6553, 0.4062, 0.6553, 0.4062, 0.75, 0.375, 0.75, 0.375, 0.6553, 0.4375, 0.6553, 0.4375, 0.75, 0.4062, 0.75, 0.4062, 0.6553, 0.4688, 0.6553, 0.4688, 0.75, 0.4375, 0.75, 0.4375, 0.6553, 0.5, 0.6553, 0.5, 0.75, 0.4688, 0.75, 0.4688, 0.6553, 0.5312, 0.6553, 0.5312, 0.75, 0.5, 0.75, 0.5, 0.6553, 0.5625, 0.6553, 0.5625, 0.75, 0.5312, 0.75, 0.5312, 0.6553, 0.5938, 0.6553, 0.5938, 0.75, 0.5625, 0.75, 0.5625, 0.6553, 0.625, 0.6553, 0.625, 0.75, 0.5938, 0.75, 0.5938, 0.6553, 0.6562, 0.6553, 0.6562, 0.75, 0.625, 0.75, 0.625, 0.6553, 0.6875, 0.6553, 0.6875, 0.75, 0.6562, 0.75, 0.6562, 0.6553, 0.7188, 0.6553, 0.7188, 0.75, 0.6875, 0.75, 0.6875, 0.6553, 0.75, 0.6553, 0.75, 0.75, 0.7188, 0.75, 0.7188, 0.6553, 0.7812, 0.6553, 0.7812, 0.75, 0.75, 0.75, 0.75, 0.6553, 0.8125, 0.6553, 0.8125, 0.75, 0.7812, 0.75, 0.7812, 0.6553, 0.8438, 0.6553, 0.8438, 0.75, 0.8125, 0.75, 0.8125, 0.6553, 0.875, 0.6553, 0.875, 0.75, 0.8438, 0.75, 0.8438, 0.6553, 0.9062, 0.6553, 0.9062, 0.75, 0.875, 0.75, 0.875, 0.6553, 0.9375, 0.6553, 0.9375, 0.75, 0.9062, 0.75, 0.9062, 0.6553, 0.9688, 0.6553, 0.9688, 0.75, 0.9375, 0.75, 0.9375, 0.6553, 1.0, 0.6553, 1.0, 0.75, 0.9688, 0.75, 0.9688, 0.6553, 0.03125, 0.75, 0.03125, 0.875, 0.0, 0.875, 0.0, 0.75, 0.0625, 0.75, 0.0625, 0.875, 0.03125, 0.875, 0.03125, 0.75, 0.09375, 0.75, 0.09375, 0.875, 0.0625, 0.875, 0.0625, 0.75, 0.125, 0.75, 0.125, 0.875, 0.09375, 0.875, 0.09375, 0.75, 0.1562, 0.75, 0.1562, 0.875, 0.125, 0.875, 0.125, 0.75, 0.1875, 0.75, 0.1875, 0.875, 0.1562, 0.875, 0.1562, 0.75, 0.2188, 0.75, 0.2188, 0.875, 0.1875, 0.875, 0.1875, 0.75, 0.25, 0.75, 0.25, 0.875, 0.2188, 0.875, 0.2188, 0.75, 0.2812, 0.75, 0.2812, 0.875, 0.25, 0.875, 0.25, 0.75, 0.3125, 0.75, 0.3125, 0.875, 0.2812, 0.875, 0.2812, 0.75, 0.3438, 0.75, 0.3438, 0.875, 0.3125, 0.875, 0.3125, 0.75, 0.375, 0.75, 0.375, 0.875, 0.3438, 0.875, 0.3438, 0.75, 0.4062, 0.75, 0.4062, 0.875, 0.375, 0.875, 0.375, 0.75, 0.4375, 0.75, 0.4375, 0.875, 0.4062, 0.875, 0.4062, 0.75, 0.4688, 0.75, 0.4688, 0.875, 0.4375, 0.875, 0.4375, 0.75, 0.5, 0.75, 0.5, 0.875, 0.4688, 0.875, 0.4688, 0.75, 0.5312, 0.75, 0.5312, 0.875, 0.5, 0.875, 0.5, 0.75, 0.5625, 0.75, 0.5625, 0.875, 0.5312, 0.875, 0.5312, 0.75, 0.5938, 0.75, 0.5938, 0.875, 0.5625, 0.875, 0.5625, 0.75, 0.625, 0.75, 0.625, 0.875, 0.5938, 0.875, 0.5938, 0.75, 0.6562, 0.75, 0.6562, 0.875, 0.625, 0.875, 0.625, 0.75, 0.6875, 0.75, 0.6875, 0.875, 0.6562, 0.875, 0.6562, 0.75, 0.7188, 0.75, 0.7188, 0.875, 0.6875, 0.875, 0.6875, 0.75, 0.75, 0.75, 0.75, 0.875, 0.7188, 0.875, 0.7188, 0.75, 0.7812, 0.75, 0.7812, 0.875, 0.75, 0.875, 0.75, 0.75, 0.8125, 0.75, 0.8125, 0.875, 0.7812, 0.875, 0.7812, 0.75, 0.8438, 0.75, 0.8438, 0.875, 0.8125, 0.875, 0.8125, 0.75, 0.875, 0.75, 0.875, 0.875, 0.8438, 0.875, 0.8438, 0.75, 0.9062, 0.75, 0.9062, 0.875, 0.875, 0.875, 0.875, 0.75, 0.9375, 0.75, 0.9375, 0.875, 0.9062, 0.875, 0.9062, 0.75, 0.9688, 0.75, 0.9688, 0.875, 0.9375, 0.875, 0.9375, 0.75, 1.0, 0.75, 1.0, 0.875, 0.9688, 0.875, 0.9688, 0.75, 0.03125, 0.875, 0.03125, 0.9337, 0.0, 0.9337, 0.0, 0.875, 0.0625, 0.875, 0.0625, 0.9337, 0.03125, 0.9337, 0.03125, 0.875, 0.09375, 0.875, 0.09375, 0.9337, 0.0625, 0.9337, 0.0625, 0.875, 0.125, 0.875, 0.125, 0.9337, 0.09375, 0.9337, 0.09375, 0.875, 0.1562, 0.875, 0.1562, 0.9337, 0.125, 0.9337, 0.125, 0.875, 0.1875, 0.875, 0.1875, 0.9337, 0.1562, 0.9337, 0.1562, 0.875, 0.2188, 0.875, 0.2188, 0.9337, 0.1875, 0.9337, 0.1875, 0.875, 0.25, 0.875, 0.25, 0.9337, 0.2188, 0.9337, 0.2188, 0.875, 0.2812, 0.875, 0.2812, 0.9337, 0.25, 0.9337, 0.25, 0.875, 0.3125, 0.875, 0.3125, 0.9337, 0.2812, 0.9337, 0.2812, 0.875, 0.3438, 0.875, 0.3438, 0.9337, 0.3125, 0.9337, 0.3125, 0.875, 0.375, 0.875, 0.375, 0.9337, 0.3438, 0.9337, 0.3438, 0.875, 0.4062, 0.875, 0.4062, 0.9337, 0.375, 0.9337, 0.375, 0.875, 0.4375, 0.875, 0.4375, 0.9337, 0.4062, 0.9337, 0.4062, 0.875, 0.4688, 0.875, 0.4687, 0.9337, 0.4375, 0.9337, 0.4375, 0.875, 0.5, 0.875, 0.5, 0.9337, 0.4687, 0.9337, 0.4688, 0.875, 0.5312, 0.875, 0.5312, 0.9337, 0.5, 0.9337, 0.5, 0.875, 0.5625, 0.875, 0.5625, 0.9337, 0.5312, 0.9337, 0.5312, 0.875, 0.5938, 0.875, 0.5938, 0.9337, 0.5625, 0.9337, 0.5625, 0.875, 0.625, 0.875, 0.625, 0.9337, 0.5938, 0.9337, 0.5938, 0.875, 0.6562, 0.875, 0.6563, 0.9337, 0.625, 0.9337, 0.625, 0.875, 0.6875, 0.875, 0.6875, 0.9337, 0.6563, 0.9337, 0.6562, 0.875, 0.7188, 0.875, 0.7188, 0.9337, 0.6875, 0.9337, 0.6875, 0.875, 0.75, 0.875, 0.75, 0.9337, 0.7188, 0.9337, 0.7188, 0.875, 0.7812, 0.875, 0.7812, 0.9337, 0.75, 0.9337, 0.75, 0.875, 0.8125, 0.875, 0.8125, 0.9337, 0.7812, 0.9337, 0.7812, 0.875, 0.8438, 0.875, 0.8438, 0.9337, 0.8125, 0.9337, 0.8125, 0.875, 0.875, 0.875, 0.875, 0.9337, 0.8438, 0.9337, 0.8438, 0.875, 0.9062, 0.875, 0.9062, 0.9337, 0.875, 0.9337, 0.875, 0.875, 0.9375, 0.875, 0.9375, 0.9337, 0.9062, 0.9337, 0.9062, 0.875, 0.9688, 0.875, 0.9688, 0.9337, 0.9375, 0.9337, 0.9375, 0.875, 1.0, 0.875, 1.0, 0.9337, 0.9688, 0.9337, 0.9688, 0.875, 0.03125, 0.9503, 0.03125, 0.9669, 0.0, 0.9669, 0.0, 0.9503, 0.0625, 0.9503, 0.0625, 0.9669, 0.03125, 0.9669, 0.03125, 0.9503, 0.09375, 0.9503, 0.09375, 0.9669, 0.0625, 0.9669, 0.0625, 0.9503, 0.125, 0.9503, 0.125, 0.9669, 0.09375, 0.9669, 0.09375, 0.9503, 0.1562, 0.9503, 0.1562, 0.9669, 0.125, 0.9669, 0.125, 0.9503, 0.1875, 0.9503, 0.1875, 0.9669, 0.1562, 0.9669, 0.1562, 0.9503, 0.2188, 0.9503, 0.2188, 0.9669, 0.1875, 0.9669, 0.1875, 0.9503, 0.25, 0.9503, 0.25, 0.9669, 0.2188, 0.9669, 0.2188, 0.9503, 0.2812, 0.9503, 0.2812, 0.9669, 0.25, 0.9669, 0.25, 0.9503, 0.3125, 0.9503, 0.3125, 0.9669, 0.2812, 0.9669, 0.2812, 0.9503, 0.3438, 0.9503, 0.3438, 0.9669, 0.3125, 0.9669, 0.3125, 0.9503, 0.375, 0.9503, 0.375, 0.9669, 0.3438, 0.9669, 0.3438, 0.9503, 0.4062, 0.9503, 0.4062, 0.9669, 0.375, 0.9669, 0.375, 0.9503, 0.4375, 0.9503, 0.4375, 0.9669, 0.4062, 0.9669, 0.4062, 0.9503, 0.4688, 0.9503, 0.4688, 0.9669, 0.4375, 0.9669, 0.4375, 0.9503, 0.5, 0.9503, 0.5, 0.9669, 0.4688, 0.9669, 0.4688, 0.9503, 0.5312, 0.9503, 0.5312, 0.9669, 0.5, 0.9669, 0.5, 0.9503, 0.5625, 0.9503, 0.5625, 0.9669, 0.5312, 0.9669, 0.5312, 0.9503, 0.5938, 0.9503, 0.5938, 0.9669, 0.5625, 0.9669, 0.5625, 0.9503, 0.625, 0.9503, 0.625, 0.9669, 0.5938, 0.9669, 0.5938, 0.9503, 0.6562, 0.9503, 0.6562, 0.9669, 0.625, 0.9669, 0.625, 0.9503, 0.6875, 0.9503, 0.6875, 0.9669, 0.6562, 0.9669, 0.6562, 0.9503, 0.7188, 0.9503, 0.7188, 0.9669, 0.6875, 0.9669, 0.6875, 0.9503, 0.75, 0.9503, 0.75, 0.9669, 0.7188, 0.9669, 0.7188, 0.9503, 0.7812, 0.9503, 0.7812, 0.9669, 0.75, 0.9669, 0.75, 0.9503, 0.8125, 0.9503, 0.8125, 0.9669, 0.7812, 0.9669, 0.7812, 0.9503, 0.8438, 0.9503, 0.8438, 0.9669, 0.8125, 0.9669, 0.8125, 0.9503, 0.875, 0.9503, 0.875, 0.9669, 0.8438, 0.9669, 0.8438, 0.9503, 0.9062, 0.9503, 0.9062, 0.9669, 0.875, 0.9669, 0.875, 0.9503, 0.9375, 0.9503, 0.9375, 0.9669, 0.9062, 0.9669, 0.9062, 0.9503, 0.9688, 0.9503, 0.9688, 0.9669, 0.9375, 0.9669, 0.9375, 0.9503, 1.0, 0.9503, 1.0, 0.9669, 0.9688, 0.9669, 0.9688, 0.9503, 1.0, 0.9337, 1.0, 0.9503, 0.9688, 0.9503, 0.9688, 0.9337, 0.9688, 0.9337, 0.9688, 0.9503, 0.9375, 0.9503, 0.9375, 0.9337, 0.9375, 0.9337, 0.9375, 0.9503, 0.9062, 0.9503, 0.9062, 0.9337, 0.9062, 0.9337, 0.9062, 0.9503, 0.875, 0.9503, 0.875, 0.9337, 0.875, 0.9337, 0.875, 0.9503, 0.8438, 0.9503, 0.8438, 0.9337, 0.8438, 0.9337, 0.8438, 0.9503, 0.8125, 0.9503, 0.8125, 0.9337, 0.8125, 0.9337, 0.8125, 0.9503, 0.7812, 0.9503, 0.7812, 0.9337, 0.7812, 0.9337, 0.7812, 0.9503, 0.75, 0.9503, 0.75, 0.9337, 0.75, 0.9337, 0.75, 0.9503, 0.7188, 0.9503, 0.7188, 0.9337, 0.7188, 0.9337, 0.7188, 0.9503, 0.6875, 0.9503, 0.6875, 0.9337, 0.6875, 0.9337, 0.6875, 0.9503, 0.6562, 0.9503, 0.6563, 0.9337, 0.6563, 0.9337, 0.6562, 0.9503, 0.625, 0.9503, 0.625, 0.9337, 0.625, 0.9337, 0.625, 0.9503, 0.5938, 0.9503, 0.5938, 0.9337, 0.5938, 0.9337, 0.5938, 0.9503, 0.5625, 0.9503, 0.5625, 0.9337, 0.5625, 0.9337, 0.5625, 0.9503, 0.5312, 0.9503, 0.5312, 0.9337, 0.5312, 0.9337, 0.5312, 0.9503, 0.5, 0.9503, 0.5, 0.9337, 0.5, 0.9337, 0.5, 0.9503, 0.4688, 0.9503, 0.4687, 0.9337, 0.4687, 0.9337, 0.4688, 0.9503, 0.4375, 0.9503, 0.4375, 0.9337, 0.4375, 0.9337, 0.4375, 0.9503, 0.4062, 0.9503, 0.4062, 0.9337, 0.4062, 0.9337, 0.4062, 0.9503, 0.375, 0.9503, 0.375, 0.9337, 0.375, 0.9337, 0.375, 0.9503, 0.3438, 0.9503, 0.3438, 0.9337, 0.3438, 0.9337, 0.3438, 0.9503, 0.3125, 0.9503, 0.3125, 0.9337, 0.3125, 0.9337, 0.3125, 0.9503, 0.2812, 0.9503, 0.2812, 0.9337, 0.2812, 0.9337, 0.2812, 0.9503, 0.25, 0.9503, 0.25, 0.9337, 0.25, 0.9337, 0.25, 0.9503, 0.2188, 0.9503, 0.2188, 0.9337, 0.2188, 0.9337, 0.2188, 0.9503, 0.1875, 0.9503, 0.1875, 0.9337, 0.1875, 0.9337, 0.1875, 0.9503, 0.1562, 0.9503, 0.1562, 0.9337, 0.1562, 0.9337, 0.1562, 0.9503, 0.125, 0.9503, 0.125, 0.9337, 0.125, 0.9337, 0.125, 0.9503, 0.09375, 0.9503, 0.09375, 0.9337, 0.09375, 0.9337, 0.09375, 0.9503, 0.0625, 0.9503, 0.0625, 0.9337, 0.0625, 0.9337, 0.0625, 0.9503, 0.03125, 0.9503, 0.03125, 0.9337, 0.03125, 0.9337, 0.03125, 0.9503, 0.0, 0.9503, 0.0, 0.9337, 0.03125, 0.9669, 0.03125, 0.9834, 0.0, 0.9834, 0.0, 0.9669, 0.0625, 0.9669, 0.0625, 0.9834, 0.03125, 0.9834, 0.03125, 0.9669, 0.09375, 0.9669, 0.09375, 0.9834, 0.0625, 0.9834, 0.0625, 0.9669, 0.125, 0.9669, 0.125, 0.9834, 0.09375, 0.9834, 0.09375, 0.9669, 0.1562, 0.9669, 0.1562, 0.9834, 0.125, 0.9834, 0.125, 0.9669, 0.1875, 0.9669, 0.1875, 0.9834, 0.1562, 0.9834, 0.1562, 0.9669, 0.2188, 0.9669, 0.2188, 0.9834, 0.1875, 0.9834, 0.1875, 0.9669, 0.25, 0.9669, 0.25, 0.9834, 0.2188, 0.9834, 0.2188, 0.9669, 0.2812, 0.9669, 0.2812, 0.9834, 0.25, 0.9834, 0.25, 0.9669, 0.3125, 0.9669, 0.3125, 0.9834, 0.2812, 0.9834, 0.2812, 0.9669, 0.3438, 0.9669, 0.3438, 0.9834, 0.3125, 0.9834, 0.3125, 0.9669, 0.375, 0.9669, 0.375, 0.9834, 0.3438, 0.9834, 0.3438, 0.9669, 0.4062, 0.9669, 0.4062, 0.9834, 0.375, 0.9834, 0.375, 0.9669, 0.4375, 0.9669, 0.4375, 0.9834, 0.4062, 0.9834, 0.4062, 0.9669, 0.4688, 0.9669, 0.4688, 0.9834, 0.4375, 0.9834, 0.4375, 0.9669, 0.5, 0.9669, 0.5, 0.9834, 0.4688, 0.9834, 0.4688, 0.9669, 0.5312, 0.9669, 0.5312, 0.9834, 0.5, 0.9834, 0.5, 0.9669, 0.5625, 0.9669, 0.5625, 0.9834, 0.5312, 0.9834, 0.5312, 0.9669, 0.5938, 0.9669, 0.5938, 0.9834, 0.5625, 0.9834, 0.5625, 0.9669, 0.625, 0.9669, 0.625, 0.9834, 0.5938, 0.9834, 0.5938, 0.9669, 0.6562, 0.9669, 0.6562, 0.9834, 0.625, 0.9834, 0.625, 0.9669, 0.6875, 0.9669, 0.6875, 0.9834, 0.6562, 0.9834, 0.6562, 0.9669, 0.7188, 0.9669, 0.7188, 0.9834, 0.6875, 0.9834, 0.6875, 0.9669, 0.75, 0.9669, 0.75, 0.9834, 0.7188, 0.9834, 0.7188, 0.9669, 0.7812, 0.9669, 0.7812, 0.9834, 0.75, 0.9834, 0.75, 0.9669, 0.8125, 0.9669, 0.8125, 0.9834, 0.7812, 0.9834, 0.7812, 0.9669, 0.8438, 0.9669, 0.8438, 0.9834, 0.8125, 0.9834, 0.8125, 0.9669, 0.875, 0.9669, 0.875, 0.9834, 0.8438, 0.9834, 0.8438, 0.9669, 0.9062, 0.9669, 0.9062, 0.9834, 0.875, 0.9834, 0.875, 0.9669, 0.9375, 0.9669, 0.9375, 0.9834, 0.9062, 0.9834, 0.9062, 0.9669, 0.9688, 0.9669, 0.9688, 0.9834, 0.9375, 0.9834, 0.9375, 0.9669, 1.0, 0.9669, 1.0, 0.9834, 0.9688, 0.9834, 0.9688, 0.9669, 0.03125, 0.9834, 0.03125, 0.9917, 0.0, 0.9917, 0.0, 0.9834, 0.0625, 0.9834, 0.0625, 0.9917, 0.03125, 0.9917, 0.03125, 0.9834, 0.09375, 0.9834, 0.09375, 0.9917, 0.0625, 0.9917, 0.0625, 0.9834, 0.125, 0.9834, 0.125, 0.9917, 0.09375, 0.9917, 0.09375, 0.9834, 0.1562, 0.9834, 0.1562, 0.9917, 0.125, 0.9917, 0.125, 0.9834, 0.1875, 0.9834, 0.1875, 0.9917, 0.1562, 0.9917, 0.1562, 0.9834, 0.2188, 0.9834, 0.2188, 0.9917, 0.1875, 0.9917, 0.1875, 0.9834, 0.25, 0.9834, 0.25, 0.9917, 0.2188, 0.9917, 0.2188, 0.9834, 0.2812, 0.9834, 0.2812, 0.9917, 0.25, 0.9917, 0.25, 0.9834, 0.3125, 0.9834, 0.3125, 0.9917, 0.2812, 0.9917, 0.2812, 0.9834, 0.3438, 0.9834, 0.3438, 0.9917, 0.3125, 0.9917, 0.3125, 0.9834, 0.375, 0.9834, 0.375, 0.9917, 0.3438, 0.9917, 0.3438, 0.9834, 0.4062, 0.9834, 0.4062, 0.9917, 0.375, 0.9917, 0.375, 0.9834, 0.4375, 0.9834, 0.4375, 0.9917, 0.4062, 0.9917, 0.4062, 0.9834, 0.4688, 0.9834, 0.4688, 0.9917, 0.4375, 0.9917, 0.4375, 0.9834, 0.5, 0.9834, 0.5, 0.9917, 0.4688, 0.9917, 0.4688, 0.9834, 0.5312, 0.9834, 0.5312, 0.9917, 0.5, 0.9917, 0.5, 0.9834, 0.5625, 0.9834, 0.5625, 0.9917, 0.5312, 0.9917, 0.5312, 0.9834, 0.5938, 0.9834, 0.5938, 0.9917, 0.5625, 0.9917, 0.5625, 0.9834, 0.625, 0.9834, 0.625, 0.9917, 0.5938, 0.9917, 0.5938, 0.9834, 0.6562, 0.9834, 0.6562, 0.9917, 0.625, 0.9917, 0.625, 0.9834, 0.6875, 0.9834, 0.6875, 0.9917, 0.6562, 0.9917, 0.6562, 0.9834, 0.7188, 0.9834, 0.7188, 0.9917, 0.6875, 0.9917, 0.6875, 0.9834, 0.75, 0.9834, 0.75, 0.9917, 0.7188, 0.9917, 0.7188, 0.9834, 0.7812, 0.9834, 0.7812, 0.9917, 0.75, 0.9917, 0.75, 0.9834, 0.8125, 0.9834, 0.8125, 0.9917, 0.7812, 0.9917, 0.7812, 0.9834, 0.8438, 0.9834, 0.8438, 0.9917, 0.8125, 0.9917, 0.8125, 0.9834, 0.875, 0.9834, 0.875, 0.9917, 0.8438, 0.9917, 0.8438, 0.9834, 0.9062, 0.9834, 0.9062, 0.9917, 0.875, 0.9917, 0.875, 0.9834, 0.9375, 0.9834, 0.9375, 0.9917, 0.9062, 0.9917, 0.9062, 0.9834, 0.9688, 0.9834, 0.9688, 0.9917, 0.9375, 0.9917, 0.9375, 0.9834, 1.0, 0.9834, 1.0, 0.9917, 0.9688, 0.9917, 0.9688, 0.9834, 0.03125, 0.9917, 0.03125, 0.9959, 0.0, 0.9959, 0.0, 0.9917, 0.0625, 0.9917, 0.0625, 0.9959, 0.03125, 0.9959, 0.03125, 0.9917, 0.09375, 0.9917, 0.09375, 0.9959, 0.0625, 0.9959, 0.0625, 0.9917, 0.125, 0.9917, 0.125, 0.9959, 0.09375, 0.9959, 0.09375, 0.9917, 0.1562, 0.9917, 0.1562, 0.9959, 0.125, 0.9959, 0.125, 0.9917, 0.1875, 0.9917, 0.1875, 0.9959, 0.1562, 0.9959, 0.1562, 0.9917, 0.2188, 0.9917, 0.2188, 0.9959, 0.1875, 0.9959, 0.1875, 0.9917, 0.25, 0.9917, 0.25, 0.9959, 0.2188, 0.9959, 0.2188, 0.9917, 0.2812, 0.9917, 0.2812, 0.9959, 0.25, 0.9959, 0.25, 0.9917, 0.3125, 0.9917, 0.3125, 0.9959, 0.2812, 0.9959, 0.2812, 0.9917, 0.3438, 0.9917, 0.3438, 0.9959, 0.3125, 0.9959, 0.3125, 0.9917, 0.375, 0.9917, 0.375, 0.9959, 0.3438, 0.9959, 0.3438, 0.9917, 0.4062, 0.9917, 0.4062, 0.9959, 0.375, 0.9959, 0.375, 0.9917, 0.4375, 0.9917, 0.4375, 0.9959, 0.4062, 0.9959, 0.4062, 0.9917, 0.4688, 0.9917, 0.4688, 0.9959, 0.4375, 0.9959, 0.4375, 0.9917, 0.5, 0.9917, 0.5, 0.9959, 0.4688, 0.9959, 0.4688, 0.9917, 0.5312, 0.9917, 0.5312, 0.9959, 0.5, 0.9959, 0.5, 0.9917, 0.5625, 0.9917, 0.5625, 0.9959, 0.5312, 0.9959, 0.5312, 0.9917, 0.5938, 0.9917, 0.5938, 0.9959, 0.5625, 0.9959, 0.5625, 0.9917, 0.625, 0.9917, 0.625, 0.9959, 0.5938, 0.9959, 0.5938, 0.9917, 0.6562, 0.9917, 0.6562, 0.9959, 0.625, 0.9959, 0.625, 0.9917, 0.6875, 0.9917, 0.6875, 0.9959, 0.6562, 0.9959, 0.6562, 0.9917, 0.7188, 0.9917, 0.7188, 0.9959, 0.6875, 0.9959, 0.6875, 0.9917, 0.75, 0.9917, 0.75, 0.9959, 0.7188, 0.9959, 0.7188, 0.9917, 0.7812, 0.9917, 0.7812, 0.9959, 0.75, 0.9959, 0.75, 0.9917, 0.8125, 0.9917, 0.8125, 0.9959, 0.7812, 0.9959, 0.7812, 0.9917, 0.8438, 0.9917, 0.8438, 0.9959, 0.8125, 0.9959, 0.8125, 0.9917, 0.875, 0.9917, 0.875, 0.9959, 0.8438, 0.9959, 0.8438, 0.9917, 0.9062, 0.9917, 0.9062, 0.9959, 0.875, 0.9959, 0.875, 0.9917, 0.9375, 0.9917, 0.9375, 0.9959, 0.9062, 0.9959, 0.9062, 0.9917, 0.9688, 0.9917, 0.9688, 0.9959, 0.9375, 0.9959, 0.9375, 0.9917, 1.0, 0.9917, 1.0, 0.9959, 0.9688, 0.9959, 0.9688, 0.9917, 1.0, 0.5, 1.0, 0.5607, 0.9688, 0.5607, 0.9688, 0.5, 0.9688, 0.5, 0.9688, 0.5607, 0.9375, 0.5607, 0.9375, 0.5, 0.9375, 0.5, 0.9375, 0.5607, 0.9062, 0.5607, 0.9062, 0.5, 0.9062, 0.5, 0.9062, 0.5607, 0.875, 0.5607, 0.875, 0.5, 0.875, 0.5, 0.875, 0.5607, 0.8438, 0.5607, 0.8438, 0.5, 0.8438, 0.5, 0.8438, 0.5607, 0.8125, 0.5607, 0.8125, 0.5, 0.8125, 0.5, 0.8125, 0.5607, 0.7812, 0.5607, 0.7812, 0.5, 0.7812, 0.5, 0.7812, 0.5607, 0.75, 0.5607, 0.75, 0.5, 0.75, 0.5, 0.75, 0.5607, 0.7188, 0.5607, 0.7188, 0.5, 0.7188, 0.5, 0.7188, 0.5607, 0.6875, 0.5607, 0.6875, 0.5, 0.6875, 0.5, 0.6875, 0.5607, 0.6562, 0.5607, 0.6562, 0.5, 0.6562, 0.5, 0.6562, 0.5607, 0.625, 0.5607, 0.625, 0.5, 0.625, 0.5, 0.625, 0.5607, 0.5938, 0.5607, 0.5938, 0.5, 0.5938, 0.5, 0.5938, 0.5607, 0.5625, 0.5607, 0.5625, 0.5, 0.5625, 0.5, 0.5625, 0.5607, 0.5312, 0.5607, 0.5312, 0.5, 0.5312, 0.5, 0.5312, 0.5607, 0.5, 0.5607, 0.5, 0.5, 0.5, 0.5, 0.5, 0.5607, 0.4688, 0.5607, 0.4688, 0.5, 0.4688, 0.5, 0.4688, 0.5607, 0.4375, 0.5607, 0.4375, 0.5, 0.4375, 0.5, 0.4375, 0.5607, 0.4062, 0.5607, 0.4062, 0.5, 0.4062, 0.5, 0.4062, 0.5607, 0.375, 0.5607, 0.375, 0.5, 0.375, 0.5, 0.375, 0.5607, 0.3437, 0.5607, 0.3438, 0.5, 0.3438, 0.5, 0.3437, 0.5607, 0.3125, 0.5607, 0.3125, 0.5, 0.3125, 0.5, 0.3125, 0.5607, 0.2812, 0.5607, 0.2812, 0.5, 0.2812, 0.5, 0.2812, 0.5607, 0.25, 0.5607, 0.25, 0.5, 0.25, 0.5, 0.25, 0.5607, 0.2188, 0.5607, 0.2188, 0.5, 0.2188, 0.5, 0.2188, 0.5607, 0.1875, 0.5607, 0.1875, 0.5, 0.1875, 0.5, 0.1875, 0.5607, 0.1562, 0.5607, 0.1562, 0.5, 0.1562, 0.5, 0.1562, 0.5607, 0.125, 0.5607, 0.125, 0.5, 0.125, 0.5, 0.125, 0.5607, 0.09375, 0.5607, 0.09375, 0.5, 0.09375, 0.5, 0.09375, 0.5607, 0.0625, 0.5607, 0.0625, 0.5, 0.0625, 0.5, 0.0625, 0.5607, 0.03125, 0.5607, 0.03125, 0.5, 0.03125, 0.5, 0.03125, 0.5607, 0.0, 0.5607, 0.0, 0.5, 1.0, 0.5607, 1.0, 0.6553, 0.9688, 0.6553, 0.9688, 0.5607, 0.9688, 0.5607, 0.9688, 0.6553, 0.9375, 0.6553, 0.9375, 0.5607, 0.9375, 0.5607, 0.9375, 0.6553, 0.9062, 0.6553, 0.9062, 0.5607, 0.9062, 0.5607, 0.9062, 0.6553, 0.875, 0.6553, 0.875, 0.5607, 0.875, 0.5607, 0.875, 0.6553, 0.8438, 0.6553, 0.8438, 0.5607, 0.8438, 0.5607, 0.8438, 0.6553, 0.8125, 0.6553, 0.8125, 0.5607, 0.8125, 0.5607, 0.8125, 0.6553, 0.7812, 0.6553, 0.7812, 0.5607, 0.7812, 0.5607, 0.7812, 0.6553, 0.75, 0.6553, 0.75, 0.5607, 0.75, 0.5607, 0.75, 0.6553, 0.7188, 0.6553, 0.7188, 0.5607, 0.7188, 0.5607, 0.7188, 0.6553, 0.6875, 0.6553, 0.6875, 0.5607, 0.6875, 0.5607, 0.6875, 0.6553, 0.6562, 0.6553, 0.6562, 0.5607, 0.6562, 0.5607, 0.6562, 0.6553, 0.625, 0.6553, 0.625, 0.5607, 0.625, 0.5607, 0.625, 0.6553, 0.5938, 0.6553, 0.5938, 0.5607, 0.5938, 0.5607, 0.5938, 0.6553, 0.5625, 0.6553, 0.5625, 0.5607, 0.5625, 0.5607, 0.5625, 0.6553, 0.5312, 0.6553, 0.5312, 0.5607, 0.5312, 0.5607, 0.5312, 0.6553, 0.5, 0.6553, 0.5, 0.5607, 0.5, 0.5607, 0.5, 0.6553, 0.4688, 0.6553, 0.4688, 0.5607, 0.4688, 0.5607, 0.4688, 0.6553, 0.4375, 0.6553, 0.4375, 0.5607, 0.4375, 0.5607, 0.4375, 0.6553, 0.4062, 0.6553, 0.4062, 0.5607, 0.4062, 0.5607, 0.4062, 0.6553, 0.375, 0.6553, 0.375, 0.5607, 0.375, 0.5607, 0.375, 0.6553, 0.3438, 0.6553, 0.3437, 0.5607, 0.3437, 0.5607, 0.3438, 0.6553, 0.3125, 0.6553, 0.3125, 0.5607, 0.3125, 0.5607, 0.3125, 0.6553, 0.2812, 0.6553, 0.2812, 0.5607, 0.2812, 0.5607, 0.2812, 0.6553, 0.25, 0.6553, 0.25, 0.5607, 0.25, 0.5607, 0.25, 0.6553, 0.2188, 0.6553, 0.2188, 0.5607, 0.2188, 0.5607, 0.2188, 0.6553, 0.1875, 0.6553, 0.1875, 0.5607, 0.1875, 0.5607, 0.1875, 0.6553, 0.1562, 0.6553, 0.1562, 0.5607, 0.1562, 0.5607, 0.1562, 0.6553, 0.125, 0.6553, 0.125, 0.5607, 0.125, 0.5607, 0.125, 0.6553, 0.09375, 0.6553, 0.09375, 0.5607, 0.09375, 0.5607, 0.09375, 0.6553, 0.0625, 0.6553, 0.0625, 0.5607, 0.0625, 0.5607, 0.0625, 0.6553, 0.03125, 0.6553, 0.03125, 0.5607, 0.03125, 0.5607, 0.03125, 0.6553, 0.0, 0.6553, 0.0, 0.5607])
me_cylinder.materials.append(mat_main_material)
me_cylinder.materials.append(mat_nose)
me_cylinder.use_remesh_fix_poles = True
me_cylinder.use_remesh_preserve_attributes = False
me_cylinder.use_mirror_vertex_groups = False
me_cylinder.update()
me_cube_001 = bpy.data.meshes.new('Cube.001')
me_cube_001.from_pydata([(-0.1273, -0.001953, -0.4165), (-0.1273, -0.001953, 0.4165), (-0.1273, 0.001953, -0.4165), (-0.1273, 0.001953, 0.4165), (0.2992, -0.001953, -0.2055), (0.2992, -0.001953, 0.2055), (0.2992, 0.001953, -0.2055), (0.2992, 0.001953, 0.2055), (0.001154, 0.01064, -0.3555), (0.001154, 0.01064, 0.3555), (0.001154, -0.01064, -0.3555), (0.001154, -0.01064, 0.3555), (-0.1273, -0.001953, -0.4165), (-0.1273, -0.001953, 0.4165), (-0.1273, 0.001953, -0.4165), (-0.1273, 0.001953, 0.4165), (-0.1273, -0.003906, -0.2221), (-0.1273, -0.003906, 0.2221), (-0.1273, 0.003906, 0.2221), (-0.1273, 0.003906, -0.2221), (0.2992, 0.003906, 0.1096), (0.2992, 0.003906, -0.1096), (0.2992, -0.003906, 0.1096), (0.2992, -0.003906, -0.1096), (0.001154, -0.02128, 0.1896), (0.001154, -0.02127, -0.1896), (0.001154, 0.02127, 0.1896), (0.001154, 0.02128, -0.1896)], [], [(26, 9, 7, 20), (20, 7, 5, 22), (24, 11, 1, 17), (8, 6, 4, 10), (9, 3, 1, 11), (7, 9, 11, 5), (2, 8, 10, 0), (22, 5, 11, 24), (18, 3, 9, 26), (12, 13, 15, 14), (2, 19, 27, 8), (19, 18, 26, 27), (4, 23, 25, 10), (23, 22, 24, 25), (10, 25, 16, 0), (25, 24, 17, 16), (6, 21, 23, 4), (21, 20, 22, 23), (8, 27, 21, 6), (27, 26, 20, 21)])
me_cube_001.polygons.foreach_set('use_smooth', [True] * 20)
_uv = me_cube_001.uv_layers.new(name='UVMap')
_uv.uv.foreach_set('vector', [0.5417, 0.3253, 0.625, 0.3253, 0.625, 0.5, 0.5417, 0.5, 0.5417, 0.5, 0.625, 0.5, 0.625, 0.75, 0.5417, 0.75, 0.5417, 0.9247, 0.625, 0.9247, 0.625, 1.0, 0.5417, 1.0, 0.2003, 0.5, 0.375, 0.5, 0.375, 0.75, 0.2003, 0.75, 0.7997, 0.5, 0.875, 0.5, 0.875, 0.75, 0.7997, 0.75, 0.625, 0.5, 0.7997, 0.5, 0.7997, 0.75, 0.625, 0.75, 0.125, 0.5, 0.2003, 0.5, 0.2003, 0.75, 0.125, 0.75, 0.5417, 0.75, 0.625, 0.75, 0.625, 0.9247, 0.5417, 0.9247, 0.5417, 0.25, 0.625, 0.25, 0.625, 0.3253, 0.5417, 0.3253, 0.375, 0.0, 0.625, 0.0, 0.625, 0.25, 0.375, 0.25, 0.375, 0.25, 0.4583, 0.25, 0.4583, 0.3253, 0.375, 0.3253, 0.4583, 0.25, 0.5417, 0.25, 0.5417, 0.3253, 0.4583, 0.3253, 0.375, 0.75, 0.4583, 0.75, 0.4583, 0.9247, 0.375, 0.9247, 0.4583, 0.75, 0.5417, 0.75, 0.5417, 0.9247, 0.4583, 0.9247, 0.375, 0.9247, 0.4583, 0.9247, 0.4583, 1.0, 0.375, 1.0, 0.4583, 0.9247, 0.5417, 0.9247, 0.5417, 1.0, 0.4583, 1.0, 0.375, 0.5, 0.4583, 0.5, 0.4583, 0.75, 0.375, 0.75, 0.4583, 0.5, 0.5417, 0.5, 0.5417, 0.75, 0.4583, 0.75, 0.375, 0.3253, 0.4583, 0.3253, 0.4583, 0.5, 0.375, 0.5, 0.4583, 0.3253, 0.5417, 0.3253, 0.5417, 0.5, 0.4583, 0.5])
me_cube_001.materials.append(mat_main_material)
me_cube_001.use_remesh_fix_poles = True
me_cube_001.use_remesh_preserve_attributes = False
me_cube_001.use_mirror_vertex_groups = False
me_cube_001.update()
me_cube_002 = bpy.data.meshes.new('Cube.002')
me_cube_002.from_pydata([(-0.1273, -0.001953, -0.8556), (-0.1273, -0.001953, 0.8556), (-0.1273, 0.001953, -0.8556), (-0.1273, 0.001953, 0.8556), (0.6459, -0.001953, -0.2288), (0.6459, -0.001953, 0.2288), (0.6459, 0.001953, -0.2288), (0.6459, 0.001953, 0.2288), (0.07416, 0.01064, -0.8568), (0.07416, 0.01064, 0.8568), (0.07416, -0.01064, -0.8568), (0.07416, -0.01064, 0.8568), (-0.1273, -0.001953, -0.8556), (-0.1273, -0.001953, 0.8556), (-0.1273, 0.001953, -0.8556), (-0.1273, 0.001953, 0.8556), (-0.1273, -0.003906, -0.3229), (-0.1273, -0.003906, 0.3229), (-0.1273, 0.003906, 0.3229), (-0.1273, 0.003906, -0.3229), (0.6459, 0.003906, 0.122), (0.6459, 0.003906, -0.122), (0.6459, -0.003906, 0.122), (0.6459, -0.003906, -0.122), (0.07416, -0.02128, 0.3234), (0.07416, -0.02128, -0.3234), (0.07416, 0.02128, 0.3234), (0.07416, 0.02128, -0.3234)], [], [(26, 9, 7, 20), (20, 7, 5, 22), (24, 11, 1, 17), (8, 6, 4, 10), (9, 3, 1, 11), (7, 9, 11, 5), (2, 8, 10, 0), (22, 5, 11, 24), (18, 3, 9, 26), (12, 13, 15, 14), (2, 19, 27, 8), (19, 18, 26, 27), (4, 23, 25, 10), (23, 22, 24, 25), (10, 25, 16, 0), (25, 24, 17, 16), (6, 21, 23, 4), (21, 20, 22, 23), (8, 27, 21, 6), (27, 26, 20, 21)])
me_cube_002.polygons.foreach_set('use_smooth', [True] * 20)
_uv = me_cube_002.uv_layers.new(name='UVMap')
_uv.uv.foreach_set('vector', [0.5417, 0.3253, 0.625, 0.3253, 0.625, 0.5, 0.5417, 0.5, 0.5417, 0.5, 0.625, 0.5, 0.625, 0.75, 0.5417, 0.75, 0.5417, 0.9247, 0.625, 0.9247, 0.625, 1.0, 0.5417, 1.0, 0.2003, 0.5, 0.375, 0.5, 0.375, 0.75, 0.2003, 0.75, 0.7997, 0.5, 0.875, 0.5, 0.875, 0.75, 0.7997, 0.75, 0.625, 0.5, 0.7997, 0.5, 0.7997, 0.75, 0.625, 0.75, 0.125, 0.5, 0.2003, 0.5, 0.2003, 0.75, 0.125, 0.75, 0.5417, 0.75, 0.625, 0.75, 0.625, 0.9247, 0.5417, 0.9247, 0.5417, 0.25, 0.625, 0.25, 0.625, 0.3253, 0.5417, 0.3253, 0.375, 0.0, 0.625, 0.0, 0.625, 0.25, 0.375, 0.25, 0.375, 0.25, 0.4583, 0.25, 0.4583, 0.3253, 0.375, 0.3253, 0.4583, 0.25, 0.5417, 0.25, 0.5417, 0.3253, 0.4583, 0.3253, 0.375, 0.75, 0.4583, 0.75, 0.4583, 0.9247, 0.375, 0.9247, 0.4583, 0.75, 0.5417, 0.75, 0.5417, 0.9247, 0.4583, 0.9247, 0.375, 0.9247, 0.4583, 0.9247, 0.4583, 1.0, 0.375, 1.0, 0.4583, 0.9247, 0.5417, 0.9247, 0.5417, 1.0, 0.4583, 1.0, 0.375, 0.5, 0.4583, 0.5, 0.4583, 0.75, 0.375, 0.75, 0.4583, 0.5, 0.5417, 0.5, 0.5417, 0.75, 0.4583, 0.75, 0.375, 0.3253, 0.4583, 0.3253, 0.4583, 0.5, 0.375, 0.5, 0.4583, 0.3253, 0.5417, 0.3253, 0.5417, 0.5, 0.4583, 0.5])
me_cube_002.materials.append(mat_main_material)
me_cube_002.use_remesh_fix_poles = True
me_cube_002.use_remesh_preserve_attributes = False
me_cube_002.use_mirror_vertex_groups = False
me_cube_002.update()

# ---- objects
ob_camera = bpy.data.objects.new('Camera', cam_camera)
ob_empty = bpy.data.objects.new('Empty', None)
ob_cylinder = bpy.data.objects.new('Cylinder', me_cylinder)
ob_cube = bpy.data.objects.new('Cube', me_cube_001)
ob_cube_001 = bpy.data.objects.new('Cube.001', me_cube_001)
ob_cube_002 = bpy.data.objects.new('Cube.002', me_cube_002)
ob_cube_003 = bpy.data.objects.new('Cube.003', me_cube_002)
ob_lighting = bpy.data.objects.new('Lighting', None)

# ---- transforms, parenting, visibility, modifiers, constraints
ob_camera.location = (0.0, 0.0, 2.452)
ob_camera.lock_rotations_4d = False
ob_camera.empty_display_type = 'ARROWS'
ob_camera.color = (0.0, 0.0, 0.0, 0.0)
ob_camera.display_type = 'WIRE'
ob_camera.lineart.crease_threshold = 0.0
ob_empty.location = (0.0, 0.1448, 0.0)
ob_empty.scale = (-0.8692, 0.8692, 0.8692)
ob_empty.empty_display_type = 'IMAGE'
ob_empty.empty_display_size = 5.0
ob_empty.lineart.crease_threshold = 0.0
ob_cylinder.location = (0.0, 0.0, 0.0)
ob_cylinder.rotation_euler = (0.0, 1.571, 0.0)
ob_cylinder.lineart.crease_threshold = 0.0
_m = ob_cylinder.modifiers.new('Auto Smooth', 'NODES')
_m.node_group = ng_auto_smooth
_gi = [s.identifier for s in ng_auto_smooth.interface.items_tree if s.item_type == 'SOCKET' and s.in_out == 'INPUT']
_m[_gi[1]] = 0.5236  # Angle
ob_cube.location = (1.074, 0.0, 0.0)
ob_cube.lineart.crease_threshold = 0.0
_m = ob_cube.modifiers.new('Auto Smooth', 'NODES')
_m.node_group = ng_auto_smooth
_gi = [s.identifier for s in ng_auto_smooth.interface.items_tree if s.item_type == 'SOCKET' and s.in_out == 'INPUT']
_m[_gi[1]] = 0.5236  # Angle
ob_cube_001.location = (1.074, 0.0, 0.0)
ob_cube_001.rotation_euler = (1.571, -0.0, 0.0)
ob_cube_001.lineart.crease_threshold = 0.0
_m = ob_cube_001.modifiers.new('Auto Smooth', 'NODES')
_m.node_group = ng_auto_smooth
_gi = [s.identifier for s in ng_auto_smooth.interface.items_tree if s.item_type == 'SOCKET' and s.in_out == 'INPUT']
_m[_gi[1]] = 0.5236  # Angle
ob_cube_002.location = (-1.495, 0.0, 0.0)
ob_cube_002.rotation_euler = (2.356, -0.0, 0.0)
ob_cube_002.lineart.crease_threshold = 0.0
_m = ob_cube_002.modifiers.new('Auto Smooth', 'NODES')
_m.node_group = ng_auto_smooth
_gi = [s.identifier for s in ng_auto_smooth.interface.items_tree if s.item_type == 'SOCKET' and s.in_out == 'INPUT']
_m[_gi[1]] = 0.5236  # Angle
ob_cube_003.location = (-1.495, 0.0, 0.0)
ob_cube_003.rotation_euler = (3.927, -0.0, 0.0)
ob_cube_003.lineart.crease_threshold = 0.0
_m = ob_cube_003.modifiers.new('Auto Smooth', 'NODES')
_m.node_group = ng_auto_smooth
_gi = [s.identifier for s in ng_auto_smooth.interface.items_tree if s.item_type == 'SOCKET' and s.in_out == 'INPUT']
_m[_gi[1]] = 0.5236  # Angle
ob_lighting.location = (0.0, 0.0, 0.0)

# ---- collection membership
col_collection.objects.link(ob_camera)
col_collection.objects.link(ob_empty)
col_collection.objects.link(ob_cylinder)
col_collection.objects.link(ob_cube)
col_collection.objects.link(ob_cube_001)
col_collection.objects.link(ob_cube_002)
col_collection.objects.link(ob_cube_003)
col_collection.objects.link(ob_lighting)

# ---- scene / render settings (as saved in the file)
scene.camera = ob_camera
scene.frame_start = 1; scene.frame_end = 250; scene.frame_set(1)
scene.render.engine = 'CYCLES'
scene.render.resolution_x = 128
scene.render.resolution_y = 37
scene.render.film_transparent = True
scene.cycles.samples = 128
scene.cycles.sampling_pattern = 'TABULATED_SOBOL'
scene.cycles.use_adaptive_sampling = False
scene.cycles.use_light_tree = False
scene.view_settings.view_transform = 'Filmic'
bpy.context.view_layer.update()

# ---- added for rendering (the .blend has no usable light): sun
light_auto_sun = bpy.data.lights.new('AutoSun', 'SUN')
light_auto_sun.energy = 3.0
light_auto_sun.angle = 0.0523599
ob_auto_sun = bpy.data.objects.new('AutoSun', light_auto_sun)
scene.collection.objects.link(ob_auto_sun)
ob_auto_sun.rotation_euler = (0.872665, 0.174533, 0.523599)
bpy.context.view_layer.update()
